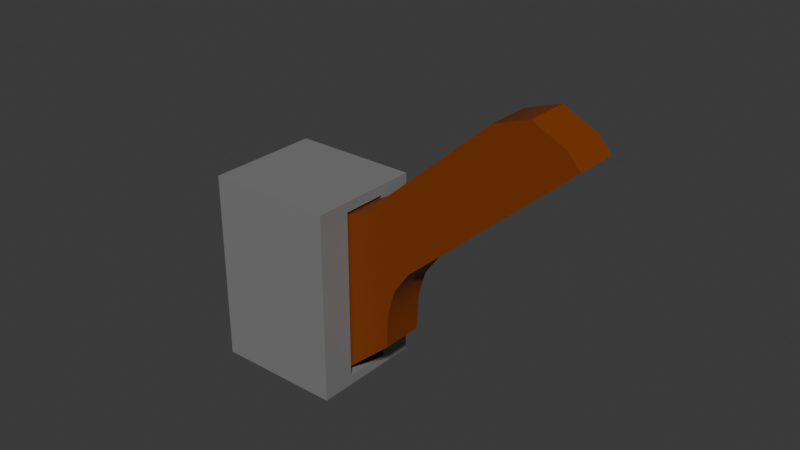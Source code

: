 # Source: lever.blend  (saved by Blender 4.5.90; exported with 4.5.12 LTS)
import bpy
from mathutils import Matrix  # noqa: F401  (used for matrix-valued properties, if any)

bpy.ops.wm.read_factory_settings(use_empty=True)
scene = bpy.context.scene
scene.name = 'Scene'

# ---- collections
col_collection = bpy.data.collections.new('Collection'); scene.collection.children.link(col_collection)

# ---- materials (node trees are filled in below, after node groups)
mat_material_002 = bpy.data.materials.new('Material.002')
mat_material_001 = bpy.data.materials.new('Material.001')

# ---- node groups
ng_smooth_by_angle = bpy.data.node_groups.new('Smooth by Angle', 'GeometryNodeTree')
_s = ng_smooth_by_angle.interface.new_socket(name='Mesh', in_out='OUTPUT', socket_type='NodeSocketGeometry')
_s = ng_smooth_by_angle.interface.new_socket(name='Mesh', in_out='INPUT', socket_type='NodeSocketGeometry')
_s = ng_smooth_by_angle.interface.new_socket(name='Angle', in_out='INPUT', socket_type='NodeSocketFloat')
_s.subtype = 'ANGLE'
_s.default_value = 0.5236
_s.min_value = 0.0
_s.max_value = 3.142
_s.description = 'Maximum face angle for smooth edges'
_s = ng_smooth_by_angle.interface.new_socket(name='Ignore Sharpness', in_out='INPUT', socket_type='NodeSocketBool')
_s.force_non_field = True
ng_smooth_by_angle.description = 'Set the sharpness of mesh edges based on the angle between the neighboring faces'
ng_smooth_by_angle.is_modifier = True
_N = ng_smooth_by_angle.nodes; _L = ng_smooth_by_angle.links
n0 = _N.new('GeometryNodeSetShadeSmooth'); n0.name = 'Set Shade Smooth'; n0.location = (120, -80)
n0.domain = 'EDGE'
n1 = _N.new('GeometryNodeSetShadeSmooth'); n1.name = 'Set Shade Smooth.001'; n1.location = (300, -80)
n2 = _N.new('NodeGroupOutput'); n2.name = 'Group Output'; n2.location = (480, -80)
n3 = _N.new('GeometryNodeInputMeshEdgeAngle'); n3.name = 'Edge Angle'; n3.location = (-440, -240)
n4 = _N.new('NodeGroupInput'); n4.name = 'Group Input'; n4.location = (-80, -80)
n5 = _N.new('GeometryNodeInputEdgeSmooth'); n5.name = 'Is Edge Smooth'; n5.location = (-260, -120)
n6 = _N.new('GeometryNodeInputShadeSmooth'); n6.name = 'Is Shade Smooth'; n6.location = (-440, -397)
n7 = _N.new('FunctionNodeCompare'); n7.name = 'Compare'; n7.location = (-260, -260)
n7.operation = 'LESS_EQUAL'
n7.inputs[6].default_value = (0.0, 0.0, 0.0, 0.0)
n7.inputs[7].default_value = (0.0, 0.0, 0.0, 0.0)
n8 = _N.new('FunctionNodeBooleanMath'); n8.name = 'Boolean Math.001'; n8.location = (-80, -260)
n9 = _N.new('NodeGroupInput'); n9.name = 'Group Input.001'; n9.location = (-440, -329)
n10 = _N.new('NodeGroupInput'); n10.name = 'Group Input.002'; n10.location = (-259, -189)
n11 = _N.new('FunctionNodeBooleanMath'); n11.name = 'Boolean Math'; n11.location = (-80, -149)
n11.operation = 'OR'
n12 = _N.new('FunctionNodeBooleanMath'); n12.name = 'Boolean Math.002'; n12.location = (-260, -380)
n12.operation = 'OR'
n13 = _N.new('NodeGroupInput'); n13.name = 'Group Input.003'; n13.location = (-440, -460)
_L.new(n3.outputs[0], n7.inputs[0])
_L.new(n1.outputs[0], n2.inputs[0])
_L.new(n9.outputs[1], n7.inputs[1])
_L.new(n7.outputs[0], n8.inputs[0])
_L.new(n4.outputs[0], n0.inputs[0])
_L.new(n0.outputs[0], n1.inputs[0])
_L.new(n8.outputs[0], n0.inputs[2])
_L.new(n10.outputs[2], n11.inputs[1])
_L.new(n5.outputs[0], n11.inputs[0])
_L.new(n11.outputs[0], n0.inputs[1])
_L.new(n13.outputs[2], n12.inputs[1])
_L.new(n6.outputs[0], n12.inputs[0])
_L.new(n12.outputs[0], n8.inputs[1])
n2.is_active_output = True

# ---- material node trees
mat_material_002.use_nodes = True; mat_material_002.node_tree.nodes.clear()
_N = mat_material_002.node_tree.nodes; _L = mat_material_002.node_tree.links
n0 = _N.new('ShaderNodeBsdfPrincipled'); n0.name = 'Principled BSDF'; n0.location = (-320, 117)
n0.inputs[0].default_value = (0.2148, 0.04246, 0.0, 1.0)
n1 = _N.new('ShaderNodeOutputMaterial'); n1.name = 'Material Output'; n1.location = (200, 100)
_L.new(n0.outputs[0], n1.inputs[0])
n1.is_active_output = True
mat_material_001.use_nodes = True; mat_material_001.node_tree.nodes.clear()
_N = mat_material_001.node_tree.nodes; _L = mat_material_001.node_tree.links
n0 = _N.new('ShaderNodeBsdfPrincipled'); n0.name = 'Principled BSDF'; n0.location = (-320, 117)
n0.inputs[0].default_value = (0.2149, 0.2149, 0.2149, 1.0)
n1 = _N.new('ShaderNodeOutputMaterial'); n1.name = 'Material Output'; n1.location = (200, 100)
_L.new(n0.outputs[0], n1.inputs[0])
n1.is_active_output = True

# ---- world
world_world = bpy.data.worlds.new('World'); scene.world = world_world
world_world.use_nodes = True; world_world.node_tree.nodes.clear()
_N = world_world.node_tree.nodes; _L = world_world.node_tree.links
n0 = _N.new('ShaderNodeOutputWorld'); n0.name = 'World Output'; n0.location = (200, 100)
n1 = _N.new('ShaderNodeBackground'); n1.name = 'Background'; n1.location = (-200, 100)
n1.inputs[0].default_value = (0.05088, 0.05088, 0.05088, 1.0)
_L.new(n1.outputs[0], n0.inputs[0])
n0.is_active_output = True
world_world.color = (0.05088, 0.05088, 0.05088)
world_world.sun_shadow_jitter_overblur = 0.0

# ---- meshes
me_cylinder = bpy.data.meshes.new('Cylinder')
me_cylinder.from_pydata([(0.0, 0.16, -0.04), (0.0, 0.16, 0.04), (0.1131, -0.1131, -0.04), (0.1131, -0.1131, 0.04), (0.0, -0.16, -0.04), (0.0, -0.16, 0.04), (-0.1131, -0.1131, -0.04), (-0.1131, -0.1131, 0.04), (-0.16, 0.0, -0.04), (-0.16, 0.0, 0.04), (-0.1131, 0.1131, -0.04), (-0.1131, 0.1131, 0.04), (0.5289, 0.2853, 0.04), (0.5289, 0.2853, -0.04), (0.06294, 0.1339, -0.04), (0.1633, 0.1339, -0.04), (0.1339, 0.06294, -0.04), (0.1131, 0.1253, -0.04), (0.1633, 0.1339, 0.04), (0.06294, 0.1339, 0.04), (0.1339, 0.06294, 0.04), (0.1131, 0.1253, 0.04), (0.2102, 0.02079, -0.04), (0.1392, -0.05019, -0.04), (0.1392, 0.05019, -0.04), (0.1686, -0.008612, -0.04), (0.1392, -0.05019, 0.04), (0.2102, 0.02079, 0.04), (0.1392, 0.05019, 0.04), (0.1686, -0.008612, 0.04), (0.5423, 0.253, -0.04), (0.495, 0.1388, -0.04), (0.5423, 0.1861, -0.04), (0.495, 0.1388, 0.04), (0.5423, 0.253, 0.04), (0.5423, 0.1861, 0.04)], [], [(2, 3, 5, 4), (4, 5, 7, 6), (6, 7, 9, 8), (8, 9, 11, 10), (10, 11, 1, 0), (14, 17, 16), (17, 15, 16), (18, 21, 20), (21, 19, 20), (22, 25, 24), (25, 23, 24), (26, 29, 28), (29, 27, 28), (18, 15, 17, 21), (21, 17, 14, 19), (26, 23, 25, 29), (29, 25, 22, 27), (0, 14, 16, 24, 23, 2, 4, 6, 8, 10), (0, 1, 19, 14), (15, 18, 12, 13), (20, 19, 1, 11, 9, 7, 5, 3, 26, 28), (23, 26, 3, 2), (33, 31, 32, 35), (35, 32, 30, 34), (22, 24, 16, 15, 13, 30, 32, 31), (13, 12, 34, 30), (27, 22, 31, 33), (18, 20, 28, 27, 33, 35, 34, 12)])
me_cylinder.polygons.foreach_set('use_smooth', [True] * 28)
_uv = me_cylinder.uv_layers.new(name='UVMap')
_uv.uv.foreach_set('vector', [0.625, 0.5, 0.625, 1.0, 0.5, 1.0, 0.5, 0.5, 0.5, 0.5, 0.5, 1.0, 0.375, 1.0, 0.375, 0.5, 0.375, 0.5, 0.375, 1.0, 0.25, 1.0, 0.25, 0.5, 0.25, 0.5, 0.25, 1.0, 0.125, 1.0, 0.125, 0.5, 0.125, 0.5, 0.125, 1.0, 0.0, 1.0, 0.0, 0.5, 0.8444, 0.4509, 0.9132, 0.4224, 0.9509, 0.3444, 0.9132, 0.4224, 0.9197, 0.4197, 0.9509, 0.3444, 0.4197, 0.4197, 0.4132, 0.4224, 0.4509, 0.3444, 0.4132, 0.4224, 0.3444, 0.4509, 0.4509, 0.3444, 0.99, 0.25, 0.9873, 0.2435, 0.9588, 0.3253, 0.9873, 0.2435, 0.9588, 0.1747, 0.9588, 0.3253, 0.4588, 0.1747, 0.4873, 0.2435, 0.4588, 0.3253, 0.4873, 0.2435, 0.49, 0.25, 0.4588, 0.3253, 0.875, 1.0, 0.875, 0.5, 0.875, 0.5, 0.875, 1.0, 0.875, 1.0, 0.875, 0.5, 0.9305, 0.5, 0.9305, 1.0, 0.6945, 1.0, 0.6945, 0.5, 0.75, 0.5, 0.75, 1.0, 0.75, 1.0, 0.75, 0.5, 0.75, 0.5, 0.75, 1.0, 0.75, 0.49, 0.8444, 0.4509, 0.9509, 0.3444, 0.9588, 0.3253, 0.9588, 0.1747, 0.9197, 0.08029, 0.75, 0.01, 0.5803, 0.08029, 0.51, 0.25, 0.5803, 0.4197, 1.0, 0.5, 1.0, 1.0, 0.9305, 1.0, 0.9305, 0.5, 0.875, 0.5, 0.875, 1.0, 0.875, 1.0, 0.875, 0.5, 0.4509, 0.3444, 0.3444, 0.4509, 0.25, 0.49, 0.08029, 0.4197, 0.01, 0.25, 0.08029, 0.08029, 0.25, 0.01, 0.4197, 0.08029, 0.4588, 0.1747, 0.4588, 0.3253, 0.6945, 0.5, 0.6945, 1.0, 0.625, 1.0, 0.625, 0.5, 0.75, 1.0, 0.75, 0.5, 0.75, 0.5, 0.75, 1.0, 0.75, 1.0, 0.75, 0.5, 0.8392, 0.5, 0.8392, 1.0, 0.99, 0.25, 0.9588, 0.3253, 0.9509, 0.3444, 0.9197, 0.4197, 0.9197, 0.4197, 0.9398, 0.3712, 0.9753, 0.2855, 0.99, 0.25, 0.875, 0.5, 0.875, 1.0, 0.8392, 1.0, 0.8392, 0.5, 0.75, 1.0, 0.75, 0.5, 0.75, 0.5, 0.75, 1.0, 0.4197, 0.4197, 0.4509, 0.3444, 0.4588, 0.3253, 0.49, 0.25, 0.49, 0.25, 0.4753, 0.2855, 0.4398, 0.3712, 0.4197, 0.4197])
me_cylinder.materials.append(mat_material_002)
me_cylinder.update()
me_cube_001 = bpy.data.meshes.new('Cube.001')
me_cube_001.from_pydata([(-0.055, -0.165, -0.165), (-0.055, -0.165, 0.165), (-0.055, 0.165, -0.165), (-0.055, 0.165, 0.165), (0.165, -0.165, -0.165), (0.165, -0.165, 0.165), (0.165, 0.165, -0.165), (0.165, 0.165, 0.165), (0.04432, -0.06667, 0.1479), (0.04432, 0.06667, 0.1479), (-0.04243, -0.06667, 0.06151), (-0.04243, 0.06667, 0.06151), (-0.04266, -0.06667, -0.06095), (-0.04266, 0.06667, -0.06095), (0.04377, -0.06667, -0.1477), (0.04377, 0.06667, -0.1477), (0.165, -0.06667, 0.1477), (0.165, 0.06667, 0.1477), (0.165, -0.06667, -0.1479), (0.165, 0.06667, -0.1479)], [], [(0, 1, 3, 2), (2, 3, 7, 6), (6, 7, 5, 4, 18, 16, 17, 19), (18, 4, 6, 19), (4, 5, 1, 0), (2, 6, 4, 0), (7, 3, 1, 5), (16, 8, 9, 17), (8, 10, 11, 9), (10, 12, 13, 11), (9, 11, 13, 15, 19, 17), (12, 14, 15, 13), (19, 15, 14, 18), (14, 12, 10, 8, 16, 18)])
_uv = me_cube_001.uv_layers.new(name='UVMap')
_uv.uv.foreach_set('vector', [0.375, 0.0, 0.625, 0.0, 0.625, 0.25, 0.375, 0.25, 0.375, 0.25, 0.625, 0.25, 0.625, 0.5, 0.375, 0.5, 0.375, 0.5, 0.625, 0.5, 0.625, 0.75, 0.375, 0.75, 0.3879, 0.6755, 0.6119, 0.6755, 0.6119, 0.5745, 0.3879, 0.5745, 0.3879, 0.6755, 0.375, 0.75, 0.375, 0.5, 0.3879, 0.5745, 0.375, 0.75, 0.625, 0.75, 0.625, 1.0, 0.375, 1.0, 0.125, 0.5, 0.375, 0.5, 0.375, 0.75, 0.125, 0.75, 0.625, 0.5, 0.875, 0.5, 0.875, 0.75, 0.625, 0.75, 0.6232, 0.5, 0.5, 0.5, 0.5, 1.0, 0.6232, 1.0, 0.5, 0.5, 0.375, 0.5, 0.375, 1.0, 0.5, 1.0, 0.375, 0.5, 0.25, 0.5, 0.25, 1.0, 0.375, 1.0, 0.08106, 0.42, 0.01019, 0.2504, 0.01, 0.25, 0.08029, 0.4197, 0.2483, 0.4893, 0.2483, 0.4893, 0.25, 0.5, 0.125, 0.5, 0.125, 1.0, 0.25, 1.0, 0.001254, 1.0, 0.125, 1.0, 0.125, 0.5, 0.001254, 0.5, 0.5803, 0.4197, 0.51, 0.25, 0.5803, 0.08029, 0.5811, 0.42, 0.7483, 0.4893, 0.7483, 0.4893])
me_cube_001.materials.append(mat_material_001)
me_cube_001.update()

# ---- objects
ob_lever = bpy.data.objects.new('lever', me_cylinder)
ob_lever_back = bpy.data.objects.new('Lever back', me_cube_001)

# ---- transforms, parenting, visibility, modifiers, constraints
ob_lever.parent = ob_lever_back
ob_lever.matrix_parent_inverse = Matrix(((1.0, -0.0, 0.0, 0.1053), (-0.0, 1.667, -0.0, 0.0), (0.0, 0.0, 1.0, -0.15), (-0.0, 0.0, -0.0, 1.0)))
ob_lever.location = (0.0, 0.0, 0.15)
ob_lever.rotation_euler = (-1.571, -1.12, -1.218e-07)
ob_lever.scale = (0.925, 0.925, 0.925)
_m = ob_lever.modifiers.new('Smooth by Angle', 'NODES')
_m.node_group = ng_smooth_by_angle
_m.use_pin_to_last = True
_m.show_group_selector = False
ob_lever_back.location = (-0.1053, 0.0, 0.15)
ob_lever_back.scale = (1.0, 0.6, 1.0)

# ---- collection membership
col_collection.objects.link(ob_lever)
col_collection.objects.link(ob_lever_back)

# ---- scene / render settings (as saved in the file)
scene.frame_start = 1; scene.frame_end = 3; scene.frame_set(0)
scene.render.engine = 'BLENDER_EEVEE_NEXT'
bpy.context.view_layer.update()

# ---- added for rendering (the .blend has no active camera and no usable light): camera, sun
cam_auto = bpy.data.cameras.new('AutoCamera')
cam_auto.lens = 50.0
cam_auto.sensor_width = 36.0
cam_auto.clip_end = 1000.0
ob_auto_camera = bpy.data.objects.new('AutoCamera', cam_auto)
scene.collection.objects.link(ob_auto_camera)
ob_auto_camera.location = (1.07764, -1.13808, 1.04258)
ob_auto_camera.rotation_euler = (1.09748, -7.21219e-08, 0.694738)
scene.camera = ob_auto_camera
light_auto_sun = bpy.data.lights.new('AutoSun', 'SUN')
light_auto_sun.energy = 3.0
light_auto_sun.angle = 0.0523599
ob_auto_sun = bpy.data.objects.new('AutoSun', light_auto_sun)
scene.collection.objects.link(ob_auto_sun)
ob_auto_sun.rotation_euler = (0.872665, 0.174533, 0.523599)
bpy.context.view_layer.update()

